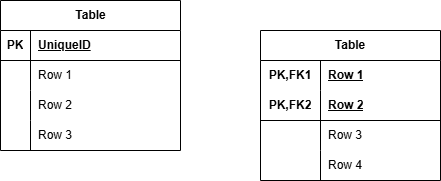

The diagram above was exported from draw.io. Its source (the exported page's mxGraphModel, read from the mxfile embedded in the PNG):
<mxGraphModel dx="1050" dy="522" grid="1" gridSize="10" guides="1" tooltips="1" connect="1" arrows="1" fold="1" page="1" pageScale="1" pageWidth="827" pageHeight="1169" math="0" shadow="0">
  <root>
    <mxCell id="0" />
    <mxCell id="1" parent="0" />
    <mxCell id="Uz5Xb6NvLUuz-uN-TogT-1" value="Table" style="shape=table;startSize=30;container=1;collapsible=1;childLayout=tableLayout;fixedRows=1;rowLines=0;fontStyle=1;align=center;resizeLast=1;html=1;" vertex="1" parent="1">
      <mxGeometry x="110" y="130" width="180" height="150" as="geometry" />
    </mxCell>
    <mxCell id="Uz5Xb6NvLUuz-uN-TogT-2" value="" style="shape=tableRow;horizontal=0;startSize=0;swimlaneHead=0;swimlaneBody=0;fillColor=none;collapsible=0;dropTarget=0;points=[[0,0.5],[1,0.5]];portConstraint=eastwest;top=0;left=0;right=0;bottom=1;" vertex="1" parent="Uz5Xb6NvLUuz-uN-TogT-1">
      <mxGeometry y="30" width="180" height="30" as="geometry" />
    </mxCell>
    <mxCell id="Uz5Xb6NvLUuz-uN-TogT-3" value="PK" style="shape=partialRectangle;connectable=0;fillColor=none;top=0;left=0;bottom=0;right=0;fontStyle=1;overflow=hidden;whiteSpace=wrap;html=1;" vertex="1" parent="Uz5Xb6NvLUuz-uN-TogT-2">
      <mxGeometry width="30" height="30" as="geometry">
        <mxRectangle width="30" height="30" as="alternateBounds" />
      </mxGeometry>
    </mxCell>
    <mxCell id="Uz5Xb6NvLUuz-uN-TogT-4" value="UniqueID" style="shape=partialRectangle;connectable=0;fillColor=none;top=0;left=0;bottom=0;right=0;align=left;spacingLeft=6;fontStyle=5;overflow=hidden;whiteSpace=wrap;html=1;" vertex="1" parent="Uz5Xb6NvLUuz-uN-TogT-2">
      <mxGeometry x="30" width="150" height="30" as="geometry">
        <mxRectangle width="150" height="30" as="alternateBounds" />
      </mxGeometry>
    </mxCell>
    <mxCell id="Uz5Xb6NvLUuz-uN-TogT-5" value="" style="shape=tableRow;horizontal=0;startSize=0;swimlaneHead=0;swimlaneBody=0;fillColor=none;collapsible=0;dropTarget=0;points=[[0,0.5],[1,0.5]];portConstraint=eastwest;top=0;left=0;right=0;bottom=0;" vertex="1" parent="Uz5Xb6NvLUuz-uN-TogT-1">
      <mxGeometry y="60" width="180" height="30" as="geometry" />
    </mxCell>
    <mxCell id="Uz5Xb6NvLUuz-uN-TogT-6" value="" style="shape=partialRectangle;connectable=0;fillColor=none;top=0;left=0;bottom=0;right=0;editable=1;overflow=hidden;whiteSpace=wrap;html=1;" vertex="1" parent="Uz5Xb6NvLUuz-uN-TogT-5">
      <mxGeometry width="30" height="30" as="geometry">
        <mxRectangle width="30" height="30" as="alternateBounds" />
      </mxGeometry>
    </mxCell>
    <mxCell id="Uz5Xb6NvLUuz-uN-TogT-7" value="Row 1" style="shape=partialRectangle;connectable=0;fillColor=none;top=0;left=0;bottom=0;right=0;align=left;spacingLeft=6;overflow=hidden;whiteSpace=wrap;html=1;" vertex="1" parent="Uz5Xb6NvLUuz-uN-TogT-5">
      <mxGeometry x="30" width="150" height="30" as="geometry">
        <mxRectangle width="150" height="30" as="alternateBounds" />
      </mxGeometry>
    </mxCell>
    <mxCell id="Uz5Xb6NvLUuz-uN-TogT-8" value="" style="shape=tableRow;horizontal=0;startSize=0;swimlaneHead=0;swimlaneBody=0;fillColor=none;collapsible=0;dropTarget=0;points=[[0,0.5],[1,0.5]];portConstraint=eastwest;top=0;left=0;right=0;bottom=0;" vertex="1" parent="Uz5Xb6NvLUuz-uN-TogT-1">
      <mxGeometry y="90" width="180" height="30" as="geometry" />
    </mxCell>
    <mxCell id="Uz5Xb6NvLUuz-uN-TogT-9" value="" style="shape=partialRectangle;connectable=0;fillColor=none;top=0;left=0;bottom=0;right=0;editable=1;overflow=hidden;whiteSpace=wrap;html=1;" vertex="1" parent="Uz5Xb6NvLUuz-uN-TogT-8">
      <mxGeometry width="30" height="30" as="geometry">
        <mxRectangle width="30" height="30" as="alternateBounds" />
      </mxGeometry>
    </mxCell>
    <mxCell id="Uz5Xb6NvLUuz-uN-TogT-10" value="Row 2" style="shape=partialRectangle;connectable=0;fillColor=none;top=0;left=0;bottom=0;right=0;align=left;spacingLeft=6;overflow=hidden;whiteSpace=wrap;html=1;" vertex="1" parent="Uz5Xb6NvLUuz-uN-TogT-8">
      <mxGeometry x="30" width="150" height="30" as="geometry">
        <mxRectangle width="150" height="30" as="alternateBounds" />
      </mxGeometry>
    </mxCell>
    <mxCell id="Uz5Xb6NvLUuz-uN-TogT-11" value="" style="shape=tableRow;horizontal=0;startSize=0;swimlaneHead=0;swimlaneBody=0;fillColor=none;collapsible=0;dropTarget=0;points=[[0,0.5],[1,0.5]];portConstraint=eastwest;top=0;left=0;right=0;bottom=0;" vertex="1" parent="Uz5Xb6NvLUuz-uN-TogT-1">
      <mxGeometry y="120" width="180" height="30" as="geometry" />
    </mxCell>
    <mxCell id="Uz5Xb6NvLUuz-uN-TogT-12" value="" style="shape=partialRectangle;connectable=0;fillColor=none;top=0;left=0;bottom=0;right=0;editable=1;overflow=hidden;whiteSpace=wrap;html=1;" vertex="1" parent="Uz5Xb6NvLUuz-uN-TogT-11">
      <mxGeometry width="30" height="30" as="geometry">
        <mxRectangle width="30" height="30" as="alternateBounds" />
      </mxGeometry>
    </mxCell>
    <mxCell id="Uz5Xb6NvLUuz-uN-TogT-13" value="Row 3" style="shape=partialRectangle;connectable=0;fillColor=none;top=0;left=0;bottom=0;right=0;align=left;spacingLeft=6;overflow=hidden;whiteSpace=wrap;html=1;" vertex="1" parent="Uz5Xb6NvLUuz-uN-TogT-11">
      <mxGeometry x="30" width="150" height="30" as="geometry">
        <mxRectangle width="150" height="30" as="alternateBounds" />
      </mxGeometry>
    </mxCell>
    <mxCell id="Uz5Xb6NvLUuz-uN-TogT-14" value="Table" style="shape=table;startSize=30;container=1;collapsible=1;childLayout=tableLayout;fixedRows=1;rowLines=0;fontStyle=1;align=center;resizeLast=1;html=1;whiteSpace=wrap;" vertex="1" parent="1">
      <mxGeometry x="370" y="160" width="180" height="150" as="geometry" />
    </mxCell>
    <mxCell id="Uz5Xb6NvLUuz-uN-TogT-15" value="" style="shape=tableRow;horizontal=0;startSize=0;swimlaneHead=0;swimlaneBody=0;fillColor=none;collapsible=0;dropTarget=0;points=[[0,0.5],[1,0.5]];portConstraint=eastwest;top=0;left=0;right=0;bottom=0;html=1;" vertex="1" parent="Uz5Xb6NvLUuz-uN-TogT-14">
      <mxGeometry y="30" width="180" height="30" as="geometry" />
    </mxCell>
    <mxCell id="Uz5Xb6NvLUuz-uN-TogT-16" value="PK,FK1" style="shape=partialRectangle;connectable=0;fillColor=none;top=0;left=0;bottom=0;right=0;fontStyle=1;overflow=hidden;html=1;whiteSpace=wrap;" vertex="1" parent="Uz5Xb6NvLUuz-uN-TogT-15">
      <mxGeometry width="60" height="30" as="geometry">
        <mxRectangle width="60" height="30" as="alternateBounds" />
      </mxGeometry>
    </mxCell>
    <mxCell id="Uz5Xb6NvLUuz-uN-TogT-17" value="Row 1" style="shape=partialRectangle;connectable=0;fillColor=none;top=0;left=0;bottom=0;right=0;align=left;spacingLeft=6;fontStyle=5;overflow=hidden;html=1;whiteSpace=wrap;" vertex="1" parent="Uz5Xb6NvLUuz-uN-TogT-15">
      <mxGeometry x="60" width="120" height="30" as="geometry">
        <mxRectangle width="120" height="30" as="alternateBounds" />
      </mxGeometry>
    </mxCell>
    <mxCell id="Uz5Xb6NvLUuz-uN-TogT-18" value="" style="shape=tableRow;horizontal=0;startSize=0;swimlaneHead=0;swimlaneBody=0;fillColor=none;collapsible=0;dropTarget=0;points=[[0,0.5],[1,0.5]];portConstraint=eastwest;top=0;left=0;right=0;bottom=1;html=1;" vertex="1" parent="Uz5Xb6NvLUuz-uN-TogT-14">
      <mxGeometry y="60" width="180" height="30" as="geometry" />
    </mxCell>
    <mxCell id="Uz5Xb6NvLUuz-uN-TogT-19" value="PK,FK2" style="shape=partialRectangle;connectable=0;fillColor=none;top=0;left=0;bottom=0;right=0;fontStyle=1;overflow=hidden;html=1;whiteSpace=wrap;" vertex="1" parent="Uz5Xb6NvLUuz-uN-TogT-18">
      <mxGeometry width="60" height="30" as="geometry">
        <mxRectangle width="60" height="30" as="alternateBounds" />
      </mxGeometry>
    </mxCell>
    <mxCell id="Uz5Xb6NvLUuz-uN-TogT-20" value="Row 2" style="shape=partialRectangle;connectable=0;fillColor=none;top=0;left=0;bottom=0;right=0;align=left;spacingLeft=6;fontStyle=5;overflow=hidden;html=1;whiteSpace=wrap;" vertex="1" parent="Uz5Xb6NvLUuz-uN-TogT-18">
      <mxGeometry x="60" width="120" height="30" as="geometry">
        <mxRectangle width="120" height="30" as="alternateBounds" />
      </mxGeometry>
    </mxCell>
    <mxCell id="Uz5Xb6NvLUuz-uN-TogT-21" value="" style="shape=tableRow;horizontal=0;startSize=0;swimlaneHead=0;swimlaneBody=0;fillColor=none;collapsible=0;dropTarget=0;points=[[0,0.5],[1,0.5]];portConstraint=eastwest;top=0;left=0;right=0;bottom=0;html=1;" vertex="1" parent="Uz5Xb6NvLUuz-uN-TogT-14">
      <mxGeometry y="90" width="180" height="30" as="geometry" />
    </mxCell>
    <mxCell id="Uz5Xb6NvLUuz-uN-TogT-22" value="" style="shape=partialRectangle;connectable=0;fillColor=none;top=0;left=0;bottom=0;right=0;editable=1;overflow=hidden;html=1;whiteSpace=wrap;" vertex="1" parent="Uz5Xb6NvLUuz-uN-TogT-21">
      <mxGeometry width="60" height="30" as="geometry">
        <mxRectangle width="60" height="30" as="alternateBounds" />
      </mxGeometry>
    </mxCell>
    <mxCell id="Uz5Xb6NvLUuz-uN-TogT-23" value="Row 3" style="shape=partialRectangle;connectable=0;fillColor=none;top=0;left=0;bottom=0;right=0;align=left;spacingLeft=6;overflow=hidden;html=1;whiteSpace=wrap;" vertex="1" parent="Uz5Xb6NvLUuz-uN-TogT-21">
      <mxGeometry x="60" width="120" height="30" as="geometry">
        <mxRectangle width="120" height="30" as="alternateBounds" />
      </mxGeometry>
    </mxCell>
    <mxCell id="Uz5Xb6NvLUuz-uN-TogT-24" value="" style="shape=tableRow;horizontal=0;startSize=0;swimlaneHead=0;swimlaneBody=0;fillColor=none;collapsible=0;dropTarget=0;points=[[0,0.5],[1,0.5]];portConstraint=eastwest;top=0;left=0;right=0;bottom=0;html=1;" vertex="1" parent="Uz5Xb6NvLUuz-uN-TogT-14">
      <mxGeometry y="120" width="180" height="30" as="geometry" />
    </mxCell>
    <mxCell id="Uz5Xb6NvLUuz-uN-TogT-25" value="" style="shape=partialRectangle;connectable=0;fillColor=none;top=0;left=0;bottom=0;right=0;editable=1;overflow=hidden;html=1;whiteSpace=wrap;" vertex="1" parent="Uz5Xb6NvLUuz-uN-TogT-24">
      <mxGeometry width="60" height="30" as="geometry">
        <mxRectangle width="60" height="30" as="alternateBounds" />
      </mxGeometry>
    </mxCell>
    <mxCell id="Uz5Xb6NvLUuz-uN-TogT-26" value="Row 4" style="shape=partialRectangle;connectable=0;fillColor=none;top=0;left=0;bottom=0;right=0;align=left;spacingLeft=6;overflow=hidden;html=1;whiteSpace=wrap;" vertex="1" parent="Uz5Xb6NvLUuz-uN-TogT-24">
      <mxGeometry x="60" width="120" height="30" as="geometry">
        <mxRectangle width="120" height="30" as="alternateBounds" />
      </mxGeometry>
    </mxCell>
  </root>
</mxGraphModel>